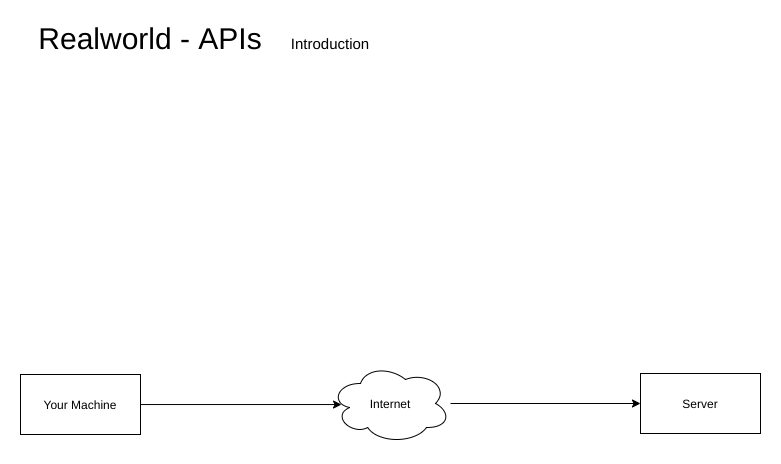

The diagram above was exported from draw.io. Its source (the exported page's mxGraphModel, read from the mxfile embedded in the PNG):
<mxGraphModel dx="1418" dy="845" grid="1" gridSize="10" guides="1" tooltips="1" connect="1" arrows="1" fold="1" page="1" pageScale="1" pageWidth="850" pageHeight="1100" math="0" shadow="0">
  <root>
    <mxCell id="0" />
    <mxCell id="1" parent="0" />
    <mxCell id="PQ9f4Zsnv7dZiuj_7kG8-5" style="edgeStyle=orthogonalEdgeStyle;rounded=0;orthogonalLoop=1;jettySize=auto;html=1;entryX=0;entryY=0.5;entryDx=0;entryDy=0;" parent="1" source="PQ9f4Zsnv7dZiuj_7kG8-1" target="PQ9f4Zsnv7dZiuj_7kG8-3" edge="1">
      <mxGeometry relative="1" as="geometry" />
    </mxCell>
    <mxCell id="PQ9f4Zsnv7dZiuj_7kG8-1" value="Internet" style="ellipse;shape=cloud;whiteSpace=wrap;html=1;" parent="1" vertex="1">
      <mxGeometry x="350" y="390" width="120" height="80" as="geometry" />
    </mxCell>
    <mxCell id="PQ9f4Zsnv7dZiuj_7kG8-4" style="edgeStyle=orthogonalEdgeStyle;rounded=0;orthogonalLoop=1;jettySize=auto;html=1;entryX=0.092;entryY=0.513;entryDx=0;entryDy=0;entryPerimeter=0;" parent="1" source="PQ9f4Zsnv7dZiuj_7kG8-2" target="PQ9f4Zsnv7dZiuj_7kG8-1" edge="1">
      <mxGeometry relative="1" as="geometry" />
    </mxCell>
    <mxCell id="PQ9f4Zsnv7dZiuj_7kG8-2" value="Your Machine" style="rounded=0;whiteSpace=wrap;html=1;" parent="1" vertex="1">
      <mxGeometry x="40" y="401" width="120" height="60" as="geometry" />
    </mxCell>
    <mxCell id="PQ9f4Zsnv7dZiuj_7kG8-3" value="Server" style="rounded=0;whiteSpace=wrap;html=1;" parent="1" vertex="1">
      <mxGeometry x="660" y="400" width="120" height="60" as="geometry" />
    </mxCell>
    <mxCell id="f14naRF_IW1prnPWuRT0-1" value="Realworld - APIs" style="text;html=1;strokeColor=none;fillColor=none;align=center;verticalAlign=middle;whiteSpace=wrap;rounded=0;fontSize=30;" parent="1" vertex="1">
      <mxGeometry x="40" y="50" width="260" height="30" as="geometry" />
    </mxCell>
    <mxCell id="f14naRF_IW1prnPWuRT0-2" value="&lt;font style=&quot;font-size: 15px&quot;&gt;Introduction&lt;/font&gt;" style="text;html=1;strokeColor=none;fillColor=none;align=center;verticalAlign=middle;whiteSpace=wrap;rounded=0;fontSize=30;" parent="1" vertex="1">
      <mxGeometry x="220" y="55" width="260" height="20" as="geometry" />
    </mxCell>
  </root>
</mxGraphModel>